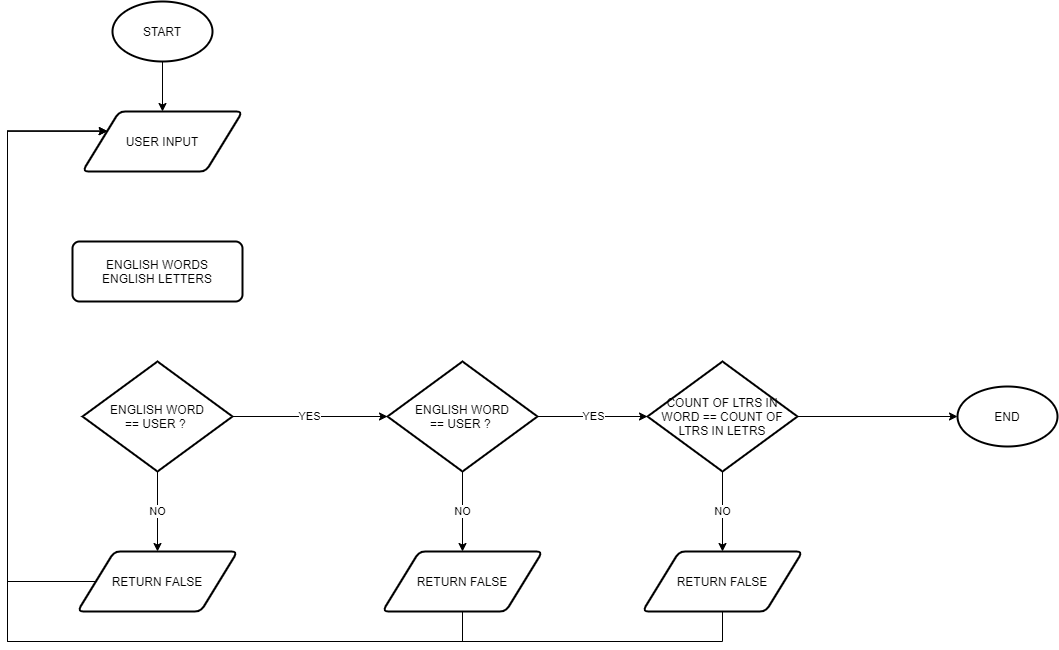

The diagram above was exported from draw.io. Its source (the exported page's mxGraphModel, read from the mxfile embedded in the PNG):
<mxGraphModel dx="1117" dy="710" grid="1" gridSize="10" guides="1" tooltips="1" connect="1" arrows="1" fold="1" page="1" pageScale="1" pageWidth="850" pageHeight="1100" math="0" shadow="0">
  <root>
    <mxCell id="0" />
    <mxCell id="1" parent="0" />
    <mxCell id="XtWwIhjV9AWrgPYFGwvK-52" style="edgeStyle=orthogonalEdgeStyle;rounded=0;orthogonalLoop=1;jettySize=auto;html=1;" edge="1" parent="1" source="XtWwIhjV9AWrgPYFGwvK-8" target="XtWwIhjV9AWrgPYFGwvK-32">
      <mxGeometry relative="1" as="geometry" />
    </mxCell>
    <mxCell id="XtWwIhjV9AWrgPYFGwvK-8" value="START" style="strokeWidth=2;html=1;shape=mxgraph.flowchart.start_1;whiteSpace=wrap;" vertex="1" parent="1">
      <mxGeometry x="115" y="50" width="100" height="60" as="geometry" />
    </mxCell>
    <mxCell id="XtWwIhjV9AWrgPYFGwvK-31" value="ENGLISH WORDS&lt;br&gt;ENGLISH LETTERS" style="rounded=1;whiteSpace=wrap;html=1;absoluteArcSize=1;arcSize=14;strokeWidth=2;" vertex="1" parent="1">
      <mxGeometry x="75" y="290" width="170" height="60" as="geometry" />
    </mxCell>
    <mxCell id="XtWwIhjV9AWrgPYFGwvK-32" value="USER INPUT" style="shape=parallelogram;html=1;strokeWidth=2;perimeter=parallelogramPerimeter;whiteSpace=wrap;rounded=1;arcSize=12;size=0.23;" vertex="1" parent="1">
      <mxGeometry x="85" y="160" width="160" height="60" as="geometry" />
    </mxCell>
    <mxCell id="XtWwIhjV9AWrgPYFGwvK-43" value="NO" style="edgeStyle=orthogonalEdgeStyle;rounded=0;orthogonalLoop=1;jettySize=auto;html=1;" edge="1" parent="1" source="XtWwIhjV9AWrgPYFGwvK-33" target="XtWwIhjV9AWrgPYFGwvK-38">
      <mxGeometry relative="1" as="geometry" />
    </mxCell>
    <mxCell id="XtWwIhjV9AWrgPYFGwvK-44" value="YES" style="edgeStyle=orthogonalEdgeStyle;rounded=0;orthogonalLoop=1;jettySize=auto;html=1;" edge="1" parent="1" source="XtWwIhjV9AWrgPYFGwvK-33" target="XtWwIhjV9AWrgPYFGwvK-35">
      <mxGeometry relative="1" as="geometry" />
    </mxCell>
    <mxCell id="XtWwIhjV9AWrgPYFGwvK-33" value="ENGLISH WORD&lt;br&gt;== USER ?&amp;nbsp;" style="strokeWidth=2;html=1;shape=mxgraph.flowchart.decision;whiteSpace=wrap;" vertex="1" parent="1">
      <mxGeometry x="85" y="410" width="150" height="110" as="geometry" />
    </mxCell>
    <mxCell id="XtWwIhjV9AWrgPYFGwvK-42" value="NO" style="edgeStyle=orthogonalEdgeStyle;rounded=0;orthogonalLoop=1;jettySize=auto;html=1;entryX=0.5;entryY=0;entryDx=0;entryDy=0;" edge="1" parent="1" source="XtWwIhjV9AWrgPYFGwvK-35" target="XtWwIhjV9AWrgPYFGwvK-39">
      <mxGeometry relative="1" as="geometry" />
    </mxCell>
    <mxCell id="XtWwIhjV9AWrgPYFGwvK-45" value="YES" style="edgeStyle=orthogonalEdgeStyle;rounded=0;orthogonalLoop=1;jettySize=auto;html=1;" edge="1" parent="1" source="XtWwIhjV9AWrgPYFGwvK-35" target="XtWwIhjV9AWrgPYFGwvK-37">
      <mxGeometry relative="1" as="geometry" />
    </mxCell>
    <mxCell id="XtWwIhjV9AWrgPYFGwvK-35" value="ENGLISH WORD&lt;br&gt;== USER ?&amp;nbsp;" style="strokeWidth=2;html=1;shape=mxgraph.flowchart.decision;whiteSpace=wrap;" vertex="1" parent="1">
      <mxGeometry x="390" y="410" width="150" height="110" as="geometry" />
    </mxCell>
    <mxCell id="XtWwIhjV9AWrgPYFGwvK-41" value="NO" style="edgeStyle=orthogonalEdgeStyle;rounded=0;orthogonalLoop=1;jettySize=auto;html=1;" edge="1" parent="1" source="XtWwIhjV9AWrgPYFGwvK-37" target="XtWwIhjV9AWrgPYFGwvK-40">
      <mxGeometry relative="1" as="geometry" />
    </mxCell>
    <mxCell id="XtWwIhjV9AWrgPYFGwvK-51" style="edgeStyle=orthogonalEdgeStyle;rounded=0;orthogonalLoop=1;jettySize=auto;html=1;" edge="1" parent="1" source="XtWwIhjV9AWrgPYFGwvK-37" target="XtWwIhjV9AWrgPYFGwvK-50">
      <mxGeometry relative="1" as="geometry" />
    </mxCell>
    <mxCell id="XtWwIhjV9AWrgPYFGwvK-37" value="COUNT OF LTRS IN WORD == COUNT OF LTRS IN LETRS" style="strokeWidth=2;html=1;shape=mxgraph.flowchart.decision;whiteSpace=wrap;" vertex="1" parent="1">
      <mxGeometry x="650" y="410" width="150" height="110" as="geometry" />
    </mxCell>
    <mxCell id="XtWwIhjV9AWrgPYFGwvK-46" style="edgeStyle=orthogonalEdgeStyle;rounded=0;orthogonalLoop=1;jettySize=auto;html=1;entryX=0;entryY=0.25;entryDx=0;entryDy=0;" edge="1" parent="1" source="XtWwIhjV9AWrgPYFGwvK-38" target="XtWwIhjV9AWrgPYFGwvK-32">
      <mxGeometry relative="1" as="geometry">
        <Array as="points">
          <mxPoint x="10" y="630" />
          <mxPoint x="10" y="180" />
        </Array>
      </mxGeometry>
    </mxCell>
    <mxCell id="XtWwIhjV9AWrgPYFGwvK-38" value="RETURN FALSE" style="shape=parallelogram;html=1;strokeWidth=2;perimeter=parallelogramPerimeter;whiteSpace=wrap;rounded=1;arcSize=12;size=0.23;" vertex="1" parent="1">
      <mxGeometry x="80" y="600" width="160" height="60" as="geometry" />
    </mxCell>
    <mxCell id="XtWwIhjV9AWrgPYFGwvK-47" style="edgeStyle=orthogonalEdgeStyle;rounded=0;orthogonalLoop=1;jettySize=auto;html=1;entryX=0;entryY=0.25;entryDx=0;entryDy=0;" edge="1" parent="1" source="XtWwIhjV9AWrgPYFGwvK-39" target="XtWwIhjV9AWrgPYFGwvK-32">
      <mxGeometry relative="1" as="geometry">
        <Array as="points">
          <mxPoint x="465" y="690" />
          <mxPoint x="10" y="690" />
          <mxPoint x="10" y="180" />
        </Array>
      </mxGeometry>
    </mxCell>
    <mxCell id="XtWwIhjV9AWrgPYFGwvK-39" value="RETURN FALSE" style="shape=parallelogram;html=1;strokeWidth=2;perimeter=parallelogramPerimeter;whiteSpace=wrap;rounded=1;arcSize=12;size=0.23;" vertex="1" parent="1">
      <mxGeometry x="385" y="600" width="160" height="60" as="geometry" />
    </mxCell>
    <mxCell id="XtWwIhjV9AWrgPYFGwvK-48" style="edgeStyle=orthogonalEdgeStyle;rounded=0;orthogonalLoop=1;jettySize=auto;html=1;entryX=0;entryY=0.25;entryDx=0;entryDy=0;" edge="1" parent="1" source="XtWwIhjV9AWrgPYFGwvK-40" target="XtWwIhjV9AWrgPYFGwvK-32">
      <mxGeometry relative="1" as="geometry">
        <mxPoint x="135.71428571428572" y="180" as="targetPoint" />
        <Array as="points">
          <mxPoint x="725" y="690" />
          <mxPoint x="10" y="690" />
          <mxPoint x="10" y="180" />
        </Array>
      </mxGeometry>
    </mxCell>
    <mxCell id="XtWwIhjV9AWrgPYFGwvK-40" value="RETURN FALSE" style="shape=parallelogram;html=1;strokeWidth=2;perimeter=parallelogramPerimeter;whiteSpace=wrap;rounded=1;arcSize=12;size=0.23;" vertex="1" parent="1">
      <mxGeometry x="645" y="600" width="160" height="60" as="geometry" />
    </mxCell>
    <mxCell id="XtWwIhjV9AWrgPYFGwvK-50" value="END" style="strokeWidth=2;html=1;shape=mxgraph.flowchart.start_1;whiteSpace=wrap;" vertex="1" parent="1">
      <mxGeometry x="960" y="435" width="100" height="60" as="geometry" />
    </mxCell>
  </root>
</mxGraphModel>